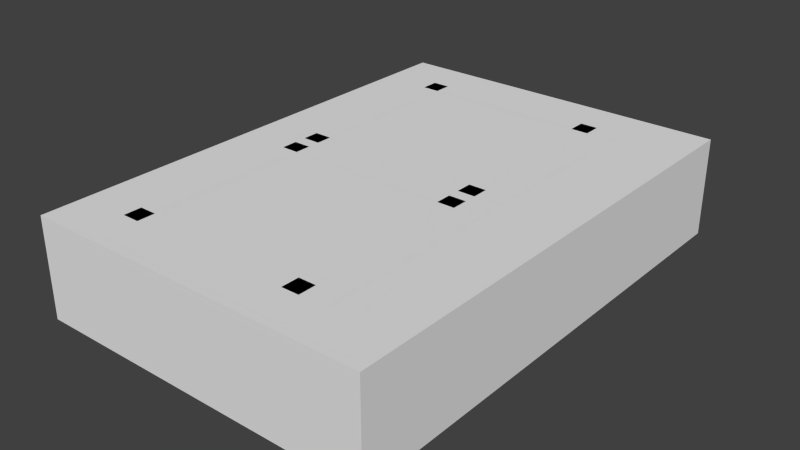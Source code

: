 # Source: 7seg.blend  (saved by Blender 2.79.0; exported with 4.5.12 LTS)
import bpy
from mathutils import Matrix  # noqa: F401  (used for matrix-valued properties, if any)

bpy.ops.wm.read_factory_settings(use_empty=True)
scene = bpy.context.scene
scene.name = 'Scene'

# ---- collections
col_collection_1 = bpy.data.collections.new('Collection 1'); scene.collection.children.link(col_collection_1)

# ---- materials (node trees are filled in below, after node groups)
mat_material = bpy.data.materials.new('Material')
mat_material.alpha_threshold = 0.0
mat_material.use_transparent_shadow = False
mat_material.roughness = 0.5
mat_material.line_color = (0.0, 0.0, 0.0, 1.0)

# ---- material node trees

# ---- world
world_world = bpy.data.worlds.new('World'); scene.world = world_world
world_world.color = (0.05088, 0.05088, 0.05088)
world_world.use_sun_shadow = False
world_world.sun_shadow_jitter_overblur = 0.0
world_world.cycles.sampling_method = 'NONE'
world_world.cycles.sample_map_resolution = 256

# ---- meshes
me_7 = bpy.data.meshes.new('7')
me_7.from_pydata([(-0.05625, -0.0625, 0.0), (-0.05625, 0.0625, 0.0), (0.05625, 0.0625, 0.0), (0.05625, -0.0625, 0.0)], [], [(3, 2, 1, 0)])
_uv = me_7.uv_layers.new(name='UVMap')
_uv.uv.foreach_set('vector', [0.4931, 0.1133, 0.4922, 0.3281, 0.2773, 0.3281, 0.2773, 0.1133])
me_7.materials.append(mat_material)
me_7.use_remesh_preserve_volume = False
me_7.use_remesh_preserve_attributes = False
me_7.use_mirror_vertex_groups = False
me_7.update()
me_2 = bpy.data.meshes.new('2')
me_2.from_pydata([(-0.05625, -0.25, 0.0), (-0.05625, 0.25, 0.0), (0.05625, 0.25, 0.0), (0.05625, -0.25, 0.0)], [], [(3, 2, 1, 0)])
_uv = me_2.uv_layers.new(name='UVMap')
_uv.uv.foreach_set('vector', [0.25, 0.01172, 0.25, 0.9883, 0.02344, 0.9883, 0.02344, 0.01172])
me_2.materials.append(mat_material)
me_2.use_remesh_preserve_volume = False
me_2.use_remesh_preserve_attributes = False
me_2.use_mirror_vertex_groups = False
me_2.update()
me_4 = bpy.data.meshes.new('4')
me_4.from_pydata([(-0.05625, -0.25, 0.0), (-0.05625, 0.25, 0.0), (0.05625, 0.25, 0.0), (0.05625, -0.25, 0.0)], [], [(3, 2, 1, 0)])
_uv = me_4.uv_layers.new(name='UVMap')
_uv.uv.foreach_set('vector', [0.25, 0.01172, 0.25, 0.9883, 0.02344, 0.9883, 0.02344, 0.01172])
me_4.materials.append(mat_material)
me_4.use_remesh_preserve_volume = False
me_4.use_remesh_preserve_attributes = False
me_4.use_mirror_vertex_groups = False
me_4.update()
me_3 = bpy.data.meshes.new('3')
me_3.from_pydata([(-0.05625, -0.25, 0.0), (-0.05625, 0.25, 0.0), (0.05625, 0.25, 0.0), (0.05625, -0.25, 0.0)], [], [(3, 2, 1, 0)])
_uv = me_3.uv_layers.new(name='UVMap')
_uv.uv.foreach_set('vector', [0.25, 0.01172, 0.25, 0.9883, 0.02344, 0.9883, 0.02344, 0.01172])
me_3.materials.append(mat_material)
me_3.use_remesh_preserve_volume = False
me_3.use_remesh_preserve_attributes = False
me_3.use_mirror_vertex_groups = False
me_3.update()
me_1 = bpy.data.meshes.new('1')
me_1.from_pydata([(-0.05625, -0.25, 0.0), (-0.05625, 0.25, 0.0), (0.05625, 0.25, 0.0), (0.05625, -0.25, 0.0)], [], [(3, 2, 1, 0)])
_uv = me_1.uv_layers.new(name='UVMap')
_uv.uv.foreach_set('vector', [0.25, 0.01172, 0.25, 0.9883, 0.02344, 0.9883, 0.02344, 0.01172])
me_1.materials.append(mat_material)
me_1.use_remesh_preserve_volume = False
me_1.use_remesh_preserve_attributes = False
me_1.use_mirror_vertex_groups = False
me_1.update()
me_0 = bpy.data.meshes.new('0')
me_0.from_pydata([(-0.05625, -0.25, 0.0), (-0.05625, 0.25, 0.0), (0.05625, 0.25, 0.0), (0.05625, -0.25, 0.0)], [], [(3, 2, 1, 0)])
_uv = me_0.uv_layers.new(name='UVMap')
_uv.uv.foreach_set('vector', [0.25, 0.01172, 0.25, 0.9883, 0.02344, 0.9883, 0.02344, 0.01172])
me_0.materials.append(mat_material)
me_0.use_remesh_preserve_volume = False
me_0.use_remesh_preserve_attributes = False
me_0.use_mirror_vertex_groups = False
me_0.update()
me_5 = bpy.data.meshes.new('5')
me_5.from_pydata([(-0.05625, -0.25, 0.0), (-0.05625, 0.25, 0.0), (0.05625, 0.25, 0.0), (0.05625, -0.25, 0.0)], [], [(3, 2, 1, 0)])
_uv = me_5.uv_layers.new(name='UVMap')
_uv.uv.foreach_set('vector', [0.25, 0.01172, 0.25, 0.9883, 0.02344, 0.9883, 0.02344, 0.01172])
me_5.materials.append(mat_material)
me_5.use_remesh_preserve_volume = False
me_5.use_remesh_preserve_attributes = False
me_5.use_mirror_vertex_groups = False
me_5.update()
me_6 = bpy.data.meshes.new('6')
me_6.from_pydata([(-0.05625, -0.25, 0.0), (-0.05625, 0.25, 0.0), (0.05625, 0.25, 0.0), (0.05625, -0.25, 0.0)], [], [(3, 2, 1, 0)])
_uv = me_6.uv_layers.new(name='UVMap')
_uv.uv.foreach_set('vector', [0.25, 0.01172, 0.25, 0.9883, 0.02344, 0.9883, 0.02344, 0.01172])
me_6.materials.append(mat_material)
me_6.use_remesh_preserve_volume = False
me_6.use_remesh_preserve_attributes = False
me_6.use_mirror_vertex_groups = False
me_6.update()
me_base = bpy.data.meshes.new('base')
me_base.from_pydata([(-0.4375, -0.625, -0.75), (-0.4375, 0.625, -0.75), (0.4375, 0.625, -0.75), (0.4375, -0.625, -0.75), (-0.4375, -0.625, -0.5), (-0.4375, 0.625, -0.5), (0.4375, 0.625, -0.5), (0.4375, -0.625, -0.5)], [], [(4, 5, 1, 0), (5, 6, 2, 1), (6, 7, 3, 2), (7, 4, 0, 3), (7, 6, 5, 4)])
_uv = me_base.uv_layers.new(name='UVMap')
_uv.uv.foreach_set('vector', [0.6562, 0.09375, 0.6562, 0.4062, 0.5938, 0.4062, 0.5938, 0.09375, 0.9062, 0.5, 0.6875, 0.5, 0.6875, 0.4375, 0.9062, 0.4375, 0.9375, 0.4062, 0.9375, 0.09375, 1.0, 0.09375, 1.0, 0.4062, 0.9062, 0.0625, 0.6875, 0.0625, 0.6875, 0.0, 0.9062, 0.0, 0.9062, 0.09375, 0.9062, 0.4062, 0.6875, 0.4062, 0.6875, 0.09375])
me_base.materials.append(mat_material)
me_base.use_remesh_preserve_volume = False
me_base.use_remesh_preserve_attributes = False
me_base.use_mirror_vertex_groups = False
me_base.update()

# ---- objects
ob_7 = bpy.data.objects.new('7', me_7)
ob_2 = bpy.data.objects.new('2', me_2)
ob_4 = bpy.data.objects.new('4', me_4)
ob_3 = bpy.data.objects.new('3', me_3)
ob_1 = bpy.data.objects.new('1', me_1)
ob_0 = bpy.data.objects.new('0', me_0)
ob_5 = bpy.data.objects.new('5', me_5)
ob_6 = bpy.data.objects.new('6', me_6)
ob_base = bpy.data.objects.new('base', me_base)

# ---- transforms, parenting, visibility, modifiers, constraints
ob_7.location = (0.1725, -0.2632, 0.2501)
ob_7.rotation_euler = (0.0, 0.0, 1.571)
ob_7.scale = (0.5, 0.5, 0.5)
ob_7.lineart.crease_threshold = 0.0
ob_2.location = (0.1024, -0.1326, 0.2501)
ob_2.scale = (0.5, 0.5, 0.5)
ob_2.lineart.crease_threshold = 0.0
ob_4.location = (-0.1599, -0.1326, 0.2501)
ob_4.scale = (0.5, 0.5, 0.5)
ob_4.lineart.crease_threshold = 0.0
ob_3.location = (-0.02876, -0.2632, 0.2501)
ob_3.rotation_euler = (0.0, 0.0, 1.571)
ob_3.scale = (0.5, 0.5, 0.5)
ob_3.lineart.crease_threshold = 0.0
ob_1.location = (0.1024, 0.1326, 0.2501)
ob_1.scale = (0.5, 0.5, 0.5)
ob_1.lineart.crease_threshold = 0.0
ob_0.location = (-0.02876, 0.2632, 0.2501)
ob_0.rotation_euler = (0.0, 0.0, 1.571)
ob_0.scale = (0.5, 0.5, 0.5)
ob_0.lineart.crease_threshold = 0.0
ob_5.location = (-0.1599, 0.1326, 0.2501)
ob_5.scale = (0.5, 0.5, 0.5)
ob_5.lineart.crease_threshold = 0.0
ob_6.location = (-0.02876, 0.0, 0.2501)
ob_6.rotation_euler = (0.0, 0.0, 1.571)
ob_6.scale = (0.5, 0.5, 0.5)
ob_6.lineart.crease_threshold = 0.0
ob_base.location = (-1.397e-09, 0.0, 0.5)
ob_base.scale = (0.5, 0.5, 0.5)
ob_base.lineart.crease_threshold = 0.0

# ---- collection membership
col_collection_1.objects.link(ob_7)
col_collection_1.objects.link(ob_2)
col_collection_1.objects.link(ob_4)
col_collection_1.objects.link(ob_3)
col_collection_1.objects.link(ob_1)
col_collection_1.objects.link(ob_0)
col_collection_1.objects.link(ob_5)
col_collection_1.objects.link(ob_6)
col_collection_1.objects.link(ob_base)

# ---- scene / render settings (as saved in the file)
scene.frame_start = 1; scene.frame_end = 250; scene.frame_set(1)
scene.render.engine = 'BLENDER_EEVEE_NEXT'
scene.render.image_settings.color_mode = 'RGB'
scene.render.image_settings.compression = 90
scene.render.resolution_percentage = 50
scene.render.dither_intensity = 0.0
scene.cycles.use_denoising = False
scene.cycles.samples = 10
scene.cycles.sampling_pattern = 'TABULATED_SOBOL'
scene.cycles.light_sampling_threshold = 0.0
scene.cycles.use_adaptive_sampling = False
scene.cycles.use_light_tree = False
scene.cycles.blur_glossy = 0.0
scene.cycles.pixel_filter_type = 'GAUSSIAN'
scene.cycles.sample_clamp_indirect = 0.0
scene.view_settings.view_transform = 'Standard'
bpy.context.view_layer.update()

# ---- added for rendering (the .blend has no active camera and no usable light): camera, sun
cam_auto = bpy.data.cameras.new('AutoCamera')
cam_auto.lens = 50.0
cam_auto.sensor_width = 36.0
cam_auto.clip_end = 1000.0
ob_auto_camera = bpy.data.objects.new('AutoCamera', cam_auto)
scene.collection.objects.link(ob_auto_camera)
ob_auto_camera.location = (0.71529, -0.858348, 0.759782)
ob_auto_camera.rotation_euler = (1.09748, -7.21219e-08, 0.694738)
scene.camera = ob_auto_camera
light_auto_sun = bpy.data.lights.new('AutoSun', 'SUN')
light_auto_sun.energy = 3.0
light_auto_sun.angle = 0.0523599
ob_auto_sun = bpy.data.objects.new('AutoSun', light_auto_sun)
scene.collection.objects.link(ob_auto_sun)
ob_auto_sun.rotation_euler = (0.872665, 0.174533, 0.523599)
bpy.context.view_layer.update()
